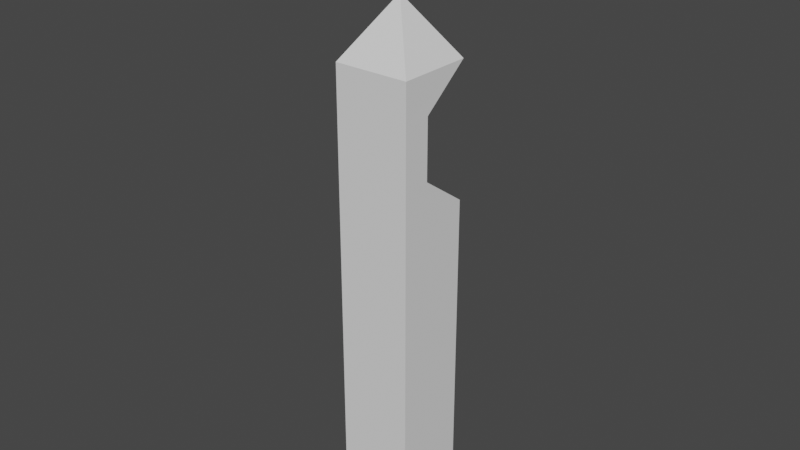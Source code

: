 # Source: QuidditchTower.blend  (saved by Blender 2.80.75; exported with 4.5.12 LTS)
import bpy
from mathutils import Matrix  # noqa: F401  (used for matrix-valued properties, if any)

bpy.ops.wm.read_factory_settings(use_empty=True)
scene = bpy.context.scene
scene.name = 'Scene'

# ---- collections
col_collection = bpy.data.collections.new('Collection'); scene.collection.children.link(col_collection)

# ---- world
world_world = bpy.data.worlds.new('World'); scene.world = world_world
world_world.use_nodes = True; world_world.node_tree.nodes.clear()
_N = world_world.node_tree.nodes; _L = world_world.node_tree.links
n0 = _N.new('ShaderNodeOutputWorld'); n0.name = 'World Output'; n0.location = (300, 300)
n1 = _N.new('ShaderNodeBackground'); n1.name = 'Background'; n1.location = (10, 300)
n1.inputs[0].default_value = (0.05088, 0.05088, 0.05088, 1.0)
_L.new(n1.outputs[0], n0.inputs[0])
n0.is_active_output = True
world_world.color = (0.05088, 0.05088, 0.05088)
world_world.use_sun_shadow = False
world_world.sun_shadow_jitter_overblur = 0.0

# ---- meshes
me_cube_001 = bpy.data.meshes.new('Cube.001')
me_cube_001.from_pydata([(0.09827, 0.09827, 0.8447), (0.09827, 0.09827, 0.0001673), (0.09827, -0.09827, 0.8447), (0.09827, -0.09827, 0.0001673), (-0.09827, 0.09827, 0.8447), (-0.09827, 0.09827, 0.0001673), (-0.09827, -0.09827, 0.8447), (-0.09827, -0.09827, 0.0001673), (0.09827, -0.09827, 1.187), (-0.09827, -0.09827, 1.187), (0.09845, -0.02509, 0.9331), (-0.09809, -0.02509, 0.9331), (0.09845, -0.02509, 1.089), (-0.09809, -0.02509, 1.089), (0.09827, 0.09827, 1.187), (-0.09827, 0.09827, 1.187), (0.09827, -0.09827, 0.9327), (-0.09827, -0.09827, 0.9327), (0.09827, -0.09827, 1.088), (-0.09827, -0.09827, 1.088), (0.004268, -0.004268, 1.329), (-0.004268, -0.004268, 1.329), (0.004268, 0.004268, 1.329), (-0.004268, 0.004268, 1.329), (3.515e-08, 3.661e-10, 1.571)], [], [(0, 1, 3, 2), (2, 3, 7, 6), (6, 7, 5, 4), (4, 5, 1, 0), (2, 6, 4, 0), (7, 3, 1, 5), (19, 18, 8, 9), (0, 4, 11, 10), (10, 11, 13, 12), (12, 13, 15, 14), (6, 2, 16, 17), (17, 16, 18, 19), (12, 18, 16, 10), (16, 2, 0, 10), (11, 4, 6, 17), (11, 17, 19, 13), (18, 12, 14, 8), (13, 19, 9, 15), (9, 8, 20, 21), (8, 14, 22, 20), (14, 15, 23, 22), (15, 9, 21, 23), (20, 22, 24), (21, 20, 24), (23, 21, 24), (22, 23, 24)])
_uv = me_cube_001.uv_layers.new(name='UVMap')
_uv.uv.foreach_set('vector', [0.1429, 0.7524, 0.1429, 0.0, 0.2857, 4.58e-07, 0.2857, 0.7524, 0.5714, 0.0, 0.5714, 0.7524, 0.4286, 0.7524, 0.4286, 0.0, 1.083e-07, 0.7524, 0.0, 0.0, 0.1429, 4.384e-07, 0.1429, 0.7524, 0.4286, 0.0, 0.4286, 0.7524, 0.2857, 0.7524, 0.2857, 0.0, 0.5714, 0.7524, 0.5714, 0.9275, 0.4286, 0.9275, 0.4286, 0.7524, 0.2857, 0.9275, 0.2857, 0.7524, 0.4286, 0.7524, 0.4286, 0.9275, 0.8571, 0.4298, 0.7143, 0.4298, 0.7143, 0.3419, 0.8571, 0.3419, 0.7098, 0.822, 0.7098, 0.6469, 0.7995, 0.6471, 0.7995, 0.8222, 0.1132, 0.7524, 0.1132, 0.9275, 0.0, 0.9275, 0.0, 0.7524, 0.1429, 0.9276, 0.1429, 0.7525, 0.2325, 0.7524, 0.2325, 0.9275, 0.8571, 0.6469, 0.7143, 0.6469, 0.7143, 0.5686, 0.8571, 0.5686, 0.8571, 0.5686, 0.7143, 0.5686, 0.7143, 0.4298, 0.8571, 0.4298, 0.9103, 0.2174, 0.8571, 0.2171, 0.8571, 0.07831, 0.9103, 0.07867, 0.8571, 0.07831, 0.8571, 0.0, 1.0, 4.248e-07, 0.9103, 0.07867, 0.6611, 0.07867, 0.5714, 0.0, 0.7143, 5.31e-07, 0.7143, 0.07831, 0.6611, 0.07867, 0.7143, 0.07831, 0.7143, 0.2171, 0.6611, 0.2174, 0.8571, 0.2171, 0.9103, 0.2174, 1.0, 0.305, 0.8571, 0.305, 0.6611, 0.2174, 0.7143, 0.2171, 0.7143, 0.305, 0.5714, 0.305, 0.8571, 0.3419, 0.7143, 0.3419, 0.7826, 0.2151, 0.7888, 0.2151, 0.8571, 0.305, 1.0, 0.305, 0.9316, 0.4318, 0.9254, 0.4318, 0.7098, 1.0, 0.5714, 0.9566, 0.6633, 0.8544, 0.6693, 0.8563, 0.5714, 0.305, 0.7143, 0.305, 0.6459, 0.4318, 0.6397, 0.4318, 0.9254, 0.4318, 0.9316, 0.4318, 0.9285, 0.6469, 0.7888, 0.2151, 0.7826, 0.2151, 0.7857, 0.0, 0.6397, 0.4318, 0.6459, 0.4318, 0.6428, 0.6469, 0.6693, 0.8563, 0.6633, 0.8544, 0.7098, 0.6469])
me_cube_001.use_remesh_preserve_volume = False
me_cube_001.use_remesh_preserve_attributes = False
me_cube_001.use_mirror_vertex_groups = False
me_cube_001.update()

# ---- objects
ob_cube = bpy.data.objects.new('Cube', me_cube_001)

# ---- transforms, parenting, visibility, modifiers, constraints
ob_cube.location = (0.0, 0.0, 0.0)
ob_cube.scale = (15.94, 15.94, 15.94)
ob_cube.lineart.crease_threshold = 0.0

# ---- collection membership
col_collection.objects.link(ob_cube)

# ---- scene / render settings (as saved in the file)
scene.frame_start = 1; scene.frame_end = 250; scene.frame_set(65)
scene.render.engine = 'BLENDER_EEVEE_NEXT'
scene.cycles.use_denoising = False
scene.cycles.samples = 128
scene.cycles.sampling_pattern = 'TABULATED_SOBOL'
scene.cycles.use_adaptive_sampling = False
scene.cycles.use_light_tree = False
scene.view_settings.view_transform = 'Filmic'
bpy.context.view_layer.update()

# ---- added for rendering (the .blend has no active camera and no usable light): camera, sun
cam_auto = bpy.data.cameras.new('AutoCamera')
cam_auto.lens = 50.0
cam_auto.sensor_width = 36.0
cam_auto.clip_end = 1000.0
ob_auto_camera = bpy.data.objects.new('AutoCamera', cam_auto)
scene.collection.objects.link(ob_auto_camera)
ob_auto_camera.location = (23.5227, -28.2256, 31.3361)
ob_auto_camera.rotation_euler = (1.09748, -7.21219e-08, 0.694738)
scene.camera = ob_auto_camera
light_auto_sun = bpy.data.lights.new('AutoSun', 'SUN')
light_auto_sun.energy = 3.0
light_auto_sun.angle = 0.0523599
ob_auto_sun = bpy.data.objects.new('AutoSun', light_auto_sun)
scene.collection.objects.link(ob_auto_sun)
ob_auto_sun.rotation_euler = (0.872665, 0.174533, 0.523599)
bpy.context.view_layer.update()
